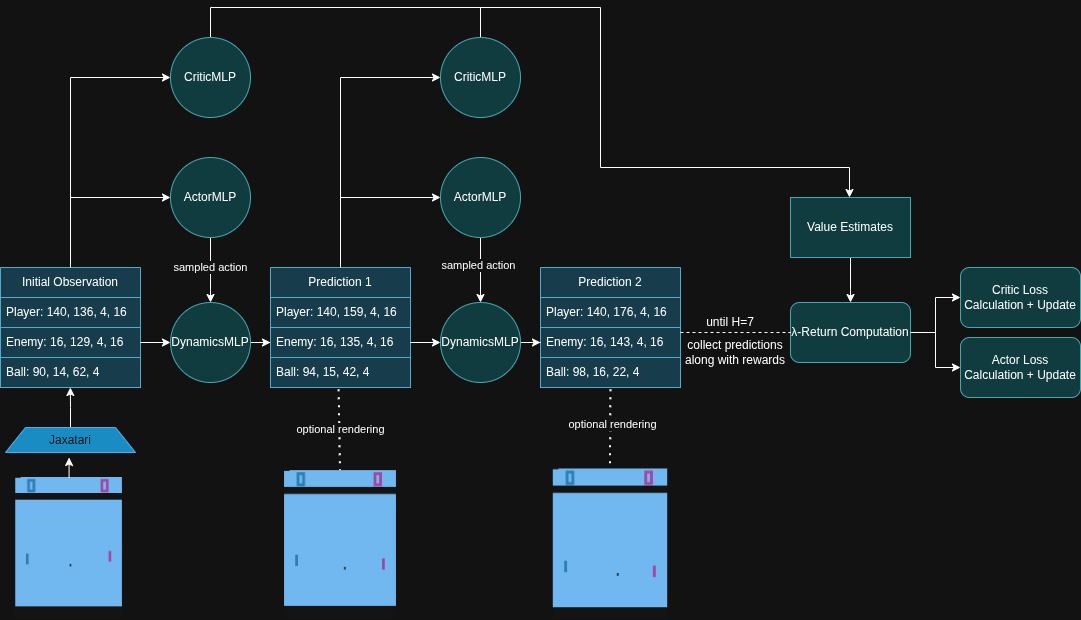

The diagram above was exported from draw.io. Its source (the exported page's mxGraphModel, read from the mxfile embedded in the PNG):
<mxGraphModel dx="284" dy="-367" grid="1" gridSize="10" guides="1" tooltips="1" connect="1" arrows="1" fold="1" page="1" pageScale="1" pageWidth="850" pageHeight="1100" math="0" shadow="0">
  <root>
    <mxCell id="0" />
    <mxCell id="1" parent="0" />
    <mxCell id="0rXg9hX_qiJqMr70hTJn-3" edge="1" parent="1" source="EQO1ERaBwrc_iqzzknR_-9" style="edgeStyle=orthogonalEdgeStyle;rounded=0;orthogonalLoop=1;jettySize=auto;html=1;exitX=0.5;exitY=0;exitDx=0;exitDy=0;">
      <mxGeometry relative="1" as="geometry">
        <mxPoint x="1179.818181818182" y="1500" as="targetPoint" />
      </mxGeometry>
    </mxCell>
    <mxCell id="EQO1ERaBwrc_iqzzknR_-9" parent="1" style="shape=trapezoid;perimeter=trapezoidPerimeter;whiteSpace=wrap;html=1;fixedSize=1;fillColor=#1ba1e2;fontColor=#ffffff;strokeColor=#006EAF;rotation=0;" value="Jaxatari" vertex="1">
      <mxGeometry height="25" width="130" x="1115" y="1540" as="geometry" />
    </mxCell>
    <mxCell id="0rXg9hX_qiJqMr70hTJn-65" edge="1" parent="1" source="WfSYBkHRLwVoldGNudzN-1" style="edgeStyle=orthogonalEdgeStyle;rounded=0;orthogonalLoop=1;jettySize=auto;html=1;exitX=0.5;exitY=0;exitDx=0;exitDy=0;entryX=0;entryY=0.5;entryDx=0;entryDy=0;" target="WfSYBkHRLwVoldGNudzN-7">
      <mxGeometry relative="1" as="geometry">
        <mxPoint x="1180" y="1310" as="targetPoint" />
      </mxGeometry>
    </mxCell>
    <mxCell id="WfSYBkHRLwVoldGNudzN-1" parent="1" style="swimlane;fontStyle=0;childLayout=stackLayout;horizontal=1;startSize=30;horizontalStack=0;resizeParent=1;resizeParentMax=0;resizeLast=0;collapsible=1;marginBottom=0;whiteSpace=wrap;html=1;fillColor=#b1ddf0;strokeColor=#10739e;" value="Initial Observation" vertex="1">
      <mxGeometry height="120" width="140" x="1110" y="1380" as="geometry" />
    </mxCell>
    <mxCell id="WfSYBkHRLwVoldGNudzN-2" parent="WfSYBkHRLwVoldGNudzN-1" style="text;strokeColor=#10739e;fillColor=#b1ddf0;align=left;verticalAlign=middle;spacingLeft=4;spacingRight=4;overflow=hidden;points=[[0,0.5],[1,0.5]];portConstraint=eastwest;rotatable=0;whiteSpace=wrap;html=1;" value="Player:&amp;nbsp;140, 136, 4, 16" vertex="1">
      <mxGeometry height="30" width="140" y="30" as="geometry" />
    </mxCell>
    <mxCell id="WfSYBkHRLwVoldGNudzN-3" parent="WfSYBkHRLwVoldGNudzN-1" style="text;strokeColor=#10739e;fillColor=#b1ddf0;align=left;verticalAlign=middle;spacingLeft=4;spacingRight=4;overflow=hidden;points=[[0,0.5],[1,0.5]];portConstraint=eastwest;rotatable=0;whiteSpace=wrap;html=1;" value="Enemy:&amp;nbsp;16, 129, 4, 16" vertex="1">
      <mxGeometry height="30" width="140" y="60" as="geometry" />
    </mxCell>
    <mxCell id="WfSYBkHRLwVoldGNudzN-4" parent="WfSYBkHRLwVoldGNudzN-1" style="text;strokeColor=#10739e;fillColor=#b1ddf0;align=left;verticalAlign=middle;spacingLeft=4;spacingRight=4;overflow=hidden;points=[[0,0.5],[1,0.5]];portConstraint=eastwest;rotatable=0;whiteSpace=wrap;html=1;" value="Ball:&amp;nbsp;&lt;span style=&quot;background-color: transparent;&quot;&gt;90, 14, 62, 4&lt;/span&gt;" vertex="1">
      <mxGeometry height="30" width="140" y="90" as="geometry" />
    </mxCell>
    <mxCell id="0rXg9hX_qiJqMr70hTJn-60" edge="1" parent="1" source="WfSYBkHRLwVoldGNudzN-7" style="edgeStyle=orthogonalEdgeStyle;rounded=0;orthogonalLoop=1;jettySize=auto;html=1;entryX=0.5;entryY=0;entryDx=0;entryDy=0;" target="WfSYBkHRLwVoldGNudzN-13">
      <mxGeometry relative="1" as="geometry" />
    </mxCell>
    <mxCell id="0rXg9hX_qiJqMr70hTJn-69" connectable="0" parent="0rXg9hX_qiJqMr70hTJn-60" style="edgeLabel;html=1;align=center;verticalAlign=middle;resizable=0;points=[];" value="sampled action" vertex="1">
      <mxGeometry relative="1" x="-0.0667" as="geometry">
        <mxPoint as="offset" />
      </mxGeometry>
    </mxCell>
    <mxCell id="WfSYBkHRLwVoldGNudzN-7" parent="1" style="ellipse;whiteSpace=wrap;html=1;aspect=fixed;fillColor=#b0e3e6;strokeColor=#0e8088;" value="ActorMLP" vertex="1">
      <mxGeometry height="80" width="80" x="1280" y="1270" as="geometry" />
    </mxCell>
    <mxCell id="0rXg9hX_qiJqMr70hTJn-51" edge="1" parent="1" source="WfSYBkHRLwVoldGNudzN-13" style="edgeStyle=orthogonalEdgeStyle;rounded=0;orthogonalLoop=1;jettySize=auto;html=1;" target="0rXg9hX_qiJqMr70hTJn-11">
      <mxGeometry relative="1" as="geometry" />
    </mxCell>
    <mxCell id="WfSYBkHRLwVoldGNudzN-13" parent="1" style="ellipse;whiteSpace=wrap;html=1;aspect=fixed;fillColor=#b0e3e6;strokeColor=#0e8088;" value="DynamicsMLP" vertex="1">
      <mxGeometry height="80" width="80" x="1280" y="1415" as="geometry" />
    </mxCell>
    <mxCell id="WfSYBkHRLwVoldGNudzN-62" parent="1" style="shape=image;verticalLabelPosition=bottom;labelBackgroundColor=default;verticalAlign=top;aspect=fixed;imageAspect=0;image=data:image/png,(base64 omitted: 8572 chars);" value="" vertex="1">
      <mxGeometry height="140" width="106.67" x="1125.24" y="1590" as="geometry" />
    </mxCell>
    <mxCell id="WfSYBkHRLwVoldGNudzN-63" parent="1" style="shape=image;verticalLabelPosition=bottom;labelBackgroundColor=default;verticalAlign=top;aspect=fixed;imageAspect=0;image=data:image/png,(base64 omitted: 8560 chars);" value="" vertex="1">
      <mxGeometry height="146.87" width="111.9" x="1394.05" y="1583.13" as="geometry" />
    </mxCell>
    <mxCell id="WfSYBkHRLwVoldGNudzN-64" parent="1" style="shape=image;verticalLabelPosition=bottom;labelBackgroundColor=default;verticalAlign=top;aspect=fixed;imageAspect=0;image=data:image/png,(base64 omitted: 8572 chars);" value="" vertex="1">
      <mxGeometry height="150.15" width="114.39" x="1662.8" y="1581.4899999999998" as="geometry" />
    </mxCell>
    <mxCell id="0rXg9hX_qiJqMr70hTJn-1" edge="1" parent="1" source="WfSYBkHRLwVoldGNudzN-62" style="edgeStyle=orthogonalEdgeStyle;rounded=0;orthogonalLoop=1;jettySize=auto;html=1;">
      <mxGeometry relative="1" as="geometry">
        <mxPoint x="1179" y="1570" as="targetPoint" />
      </mxGeometry>
    </mxCell>
    <mxCell id="0rXg9hX_qiJqMr70hTJn-63" edge="1" parent="1" source="0rXg9hX_qiJqMr70hTJn-9" style="edgeStyle=orthogonalEdgeStyle;rounded=0;orthogonalLoop=1;jettySize=auto;html=1;entryX=0;entryY=0.5;entryDx=0;entryDy=0;" target="0rXg9hX_qiJqMr70hTJn-61">
      <mxGeometry relative="1" as="geometry">
        <Array as="points">
          <mxPoint x="1450" y="1310" />
        </Array>
        <mxPoint x="1450" y="1310" as="targetPoint" />
      </mxGeometry>
    </mxCell>
    <mxCell id="0rXg9hX_qiJqMr70hTJn-9" parent="1" style="swimlane;fontStyle=0;childLayout=stackLayout;horizontal=1;startSize=30;horizontalStack=0;resizeParent=1;resizeParentMax=0;resizeLast=0;collapsible=1;marginBottom=0;whiteSpace=wrap;html=1;fillColor=#b1ddf0;strokeColor=#10739e;" value="Prediction 1" vertex="1">
      <mxGeometry height="120" width="140" x="1380" y="1380" as="geometry" />
    </mxCell>
    <mxCell id="0rXg9hX_qiJqMr70hTJn-10" parent="0rXg9hX_qiJqMr70hTJn-9" style="text;strokeColor=#10739e;fillColor=#b1ddf0;align=left;verticalAlign=middle;spacingLeft=4;spacingRight=4;overflow=hidden;points=[[0,0.5],[1,0.5]];portConstraint=eastwest;rotatable=0;whiteSpace=wrap;html=1;" value="Player:&amp;nbsp;140, 159, 4, 16" vertex="1">
      <mxGeometry height="30" width="140" y="30" as="geometry" />
    </mxCell>
    <mxCell id="0rXg9hX_qiJqMr70hTJn-11" parent="0rXg9hX_qiJqMr70hTJn-9" style="text;strokeColor=#10739e;fillColor=#b1ddf0;align=left;verticalAlign=middle;spacingLeft=4;spacingRight=4;overflow=hidden;points=[[0,0.5],[1,0.5]];portConstraint=eastwest;rotatable=0;whiteSpace=wrap;html=1;" value="Enemy:&amp;nbsp;16, 135, 4, 16" vertex="1">
      <mxGeometry height="30" width="140" y="60" as="geometry" />
    </mxCell>
    <mxCell id="0rXg9hX_qiJqMr70hTJn-12" parent="0rXg9hX_qiJqMr70hTJn-9" style="text;strokeColor=#10739e;fillColor=#b1ddf0;align=left;verticalAlign=middle;spacingLeft=4;spacingRight=4;overflow=hidden;points=[[0,0.5],[1,0.5]];portConstraint=eastwest;rotatable=0;whiteSpace=wrap;html=1;" value="Ball: 94, 15, 42, 4" vertex="1">
      <mxGeometry height="30" width="140" y="90" as="geometry" />
    </mxCell>
    <mxCell id="0rXg9hX_qiJqMr70hTJn-15" parent="1" style="swimlane;fontStyle=0;childLayout=stackLayout;horizontal=1;startSize=30;horizontalStack=0;resizeParent=1;resizeParentMax=0;resizeLast=0;collapsible=1;marginBottom=0;whiteSpace=wrap;html=1;fillColor=#b1ddf0;strokeColor=#10739e;" value="Prediction 2" vertex="1">
      <mxGeometry height="120" width="140" x="1650" y="1380" as="geometry" />
    </mxCell>
    <mxCell id="0rXg9hX_qiJqMr70hTJn-16" parent="0rXg9hX_qiJqMr70hTJn-15" style="text;strokeColor=#10739e;fillColor=#b1ddf0;align=left;verticalAlign=middle;spacingLeft=4;spacingRight=4;overflow=hidden;points=[[0,0.5],[1,0.5]];portConstraint=eastwest;rotatable=0;whiteSpace=wrap;html=1;" value="Player:&amp;nbsp;140, 176, 4, 16" vertex="1">
      <mxGeometry height="30" width="140" y="30" as="geometry" />
    </mxCell>
    <mxCell id="0rXg9hX_qiJqMr70hTJn-17" parent="0rXg9hX_qiJqMr70hTJn-15" style="text;strokeColor=#10739e;fillColor=#b1ddf0;align=left;verticalAlign=middle;spacingLeft=4;spacingRight=4;overflow=hidden;points=[[0,0.5],[1,0.5]];portConstraint=eastwest;rotatable=0;whiteSpace=wrap;html=1;" value="Enemy:&amp;nbsp;16, 143, 4, 16" vertex="1">
      <mxGeometry height="30" width="140" y="60" as="geometry" />
    </mxCell>
    <mxCell id="0rXg9hX_qiJqMr70hTJn-18" parent="0rXg9hX_qiJqMr70hTJn-15" style="text;strokeColor=#10739e;fillColor=#b1ddf0;align=left;verticalAlign=middle;spacingLeft=4;spacingRight=4;overflow=hidden;points=[[0,0.5],[1,0.5]];portConstraint=eastwest;rotatable=0;whiteSpace=wrap;html=1;" value="Ball: 98, 16, 22, 4" vertex="1">
      <mxGeometry height="30" width="140" y="90" as="geometry" />
    </mxCell>
    <mxCell id="0rXg9hX_qiJqMr70hTJn-53" edge="1" parent="1" source="0rXg9hX_qiJqMr70hTJn-25" style="edgeStyle=orthogonalEdgeStyle;rounded=0;orthogonalLoop=1;jettySize=auto;html=1;entryX=0;entryY=0.5;entryDx=0;entryDy=0;" target="0rXg9hX_qiJqMr70hTJn-17">
      <mxGeometry relative="1" as="geometry" />
    </mxCell>
    <mxCell id="0rXg9hX_qiJqMr70hTJn-25" parent="1" style="ellipse;whiteSpace=wrap;html=1;aspect=fixed;fillColor=#b0e3e6;strokeColor=#0e8088;" value="DynamicsMLP" vertex="1">
      <mxGeometry height="80" width="80" x="1550" y="1415" as="geometry" />
    </mxCell>
    <mxCell id="0rXg9hX_qiJqMr70hTJn-49" edge="1" parent="1" source="0rXg9hX_qiJqMr70hTJn-11" style="edgeStyle=orthogonalEdgeStyle;rounded=0;orthogonalLoop=1;jettySize=auto;html=1;entryX=0;entryY=0.5;entryDx=0;entryDy=0;" target="0rXg9hX_qiJqMr70hTJn-25">
      <mxGeometry relative="1" as="geometry" />
    </mxCell>
    <mxCell id="0rXg9hX_qiJqMr70hTJn-50" edge="1" parent="1" source="WfSYBkHRLwVoldGNudzN-3" style="edgeStyle=orthogonalEdgeStyle;rounded=0;orthogonalLoop=1;jettySize=auto;html=1;entryX=0;entryY=0.5;entryDx=0;entryDy=0;" target="WfSYBkHRLwVoldGNudzN-13">
      <mxGeometry relative="1" as="geometry" />
    </mxCell>
    <mxCell id="0rXg9hX_qiJqMr70hTJn-66" edge="1" parent="1" source="0rXg9hX_qiJqMr70hTJn-61" style="edgeStyle=orthogonalEdgeStyle;rounded=0;orthogonalLoop=1;jettySize=auto;html=1;entryX=0.5;entryY=0;entryDx=0;entryDy=0;" target="0rXg9hX_qiJqMr70hTJn-25">
      <mxGeometry relative="1" as="geometry" />
    </mxCell>
    <mxCell id="0rXg9hX_qiJqMr70hTJn-70" connectable="0" parent="0rXg9hX_qiJqMr70hTJn-66" style="edgeLabel;html=1;align=center;verticalAlign=middle;resizable=0;points=[];" value="sampled action" vertex="1">
      <mxGeometry relative="1" x="-0.1413" y="-2" as="geometry">
        <mxPoint as="offset" />
      </mxGeometry>
    </mxCell>
    <mxCell id="0rXg9hX_qiJqMr70hTJn-61" parent="1" style="ellipse;whiteSpace=wrap;html=1;aspect=fixed;fillColor=#b0e3e6;strokeColor=#0e8088;" value="ActorMLP" vertex="1">
      <mxGeometry height="80" width="80" x="1550" y="1270" as="geometry" />
    </mxCell>
    <mxCell id="0rXg9hX_qiJqMr70hTJn-72" edge="1" parent="1" source="0rXg9hX_qiJqMr70hTJn-12" style="endArrow=none;dashed=1;html=1;dashPattern=1 3;strokeWidth=2;rounded=0;entryX=0.5;entryY=0;entryDx=0;entryDy=0;exitX=0.49;exitY=1.078;exitDx=0;exitDy=0;exitPerimeter=0;" target="WfSYBkHRLwVoldGNudzN-63" value="">
      <mxGeometry height="50" relative="1" width="50" as="geometry">
        <mxPoint x="1350" y="1610" as="sourcePoint" />
        <mxPoint x="1400" y="1560" as="targetPoint" />
      </mxGeometry>
    </mxCell>
    <mxCell id="0rXg9hX_qiJqMr70hTJn-73" connectable="0" parent="0rXg9hX_qiJqMr70hTJn-72" style="edgeLabel;html=1;align=center;verticalAlign=middle;resizable=0;points=[];" value="optional rendering" vertex="1">
      <mxGeometry relative="1" x="-0.0354" as="geometry">
        <mxPoint as="offset" />
      </mxGeometry>
    </mxCell>
    <mxCell id="0rXg9hX_qiJqMr70hTJn-74" edge="1" parent="1" source="0rXg9hX_qiJqMr70hTJn-18" style="endArrow=none;dashed=1;html=1;dashPattern=1 3;strokeWidth=2;rounded=0;entryX=0.5;entryY=0;entryDx=0;entryDy=0;exitX=0.503;exitY=1.078;exitDx=0;exitDy=0;exitPerimeter=0;" target="WfSYBkHRLwVoldGNudzN-64" value="">
      <mxGeometry height="50" relative="1" width="50" as="geometry">
        <mxPoint x="1490" y="1610" as="sourcePoint" />
        <mxPoint x="1540" y="1560" as="targetPoint" />
      </mxGeometry>
    </mxCell>
    <mxCell id="0rXg9hX_qiJqMr70hTJn-75" connectable="0" parent="0rXg9hX_qiJqMr70hTJn-74" style="edgeLabel;html=1;align=center;verticalAlign=middle;resizable=0;points=[];" value="optional rendering" vertex="1">
      <mxGeometry relative="1" x="-0.1321" y="1" as="geometry">
        <mxPoint as="offset" />
      </mxGeometry>
    </mxCell>
    <mxCell id="0rXg9hX_qiJqMr70hTJn-119" edge="1" parent="1" source="0rXg9hX_qiJqMr70hTJn-78" style="edgeStyle=orthogonalEdgeStyle;rounded=0;orthogonalLoop=1;jettySize=auto;html=1;entryX=0.5;entryY=0;entryDx=0;entryDy=0;endArrow=none;endFill=0;startArrow=classic;startFill=1;" target="WfSYBkHRLwVoldGNudzN-1">
      <mxGeometry relative="1" as="geometry">
        <mxPoint x="1180" y="1190" as="targetPoint" />
      </mxGeometry>
    </mxCell>
    <mxCell id="0rXg9hX_qiJqMr70hTJn-142" edge="1" parent="1" source="0rXg9hX_qiJqMr70hTJn-78" style="edgeStyle=orthogonalEdgeStyle;rounded=0;orthogonalLoop=1;jettySize=auto;html=1;exitX=0.5;exitY=0;exitDx=0;exitDy=0;endArrow=none;endFill=0;startSize=2;">
      <mxGeometry relative="1" as="geometry">
        <mxPoint x="1320" y="1120" as="targetPoint" />
      </mxGeometry>
    </mxCell>
    <mxCell id="0rXg9hX_qiJqMr70hTJn-78" parent="1" style="ellipse;whiteSpace=wrap;html=1;aspect=fixed;fillColor=#b0e3e6;strokeColor=#0e8088;" value="CriticMLP" vertex="1">
      <mxGeometry height="80" width="80" x="1280" y="1150" as="geometry" />
    </mxCell>
    <mxCell id="0rXg9hX_qiJqMr70hTJn-120" edge="1" parent="1" source="0rXg9hX_qiJqMr70hTJn-79" style="edgeStyle=orthogonalEdgeStyle;rounded=0;orthogonalLoop=1;jettySize=auto;html=1;entryX=0.5;entryY=0;entryDx=0;entryDy=0;startArrow=classic;startFill=1;endArrow=none;endFill=0;" target="0rXg9hX_qiJqMr70hTJn-9">
      <mxGeometry relative="1" as="geometry">
        <mxPoint x="1449.9999999999995" y="1190" as="targetPoint" />
      </mxGeometry>
    </mxCell>
    <mxCell id="0rXg9hX_qiJqMr70hTJn-144" edge="1" parent="1" source="0rXg9hX_qiJqMr70hTJn-79" style="edgeStyle=orthogonalEdgeStyle;rounded=0;orthogonalLoop=1;jettySize=auto;html=1;endArrow=none;endFill=0;">
      <mxGeometry relative="1" as="geometry">
        <mxPoint x="1590" y="1120" as="targetPoint" />
      </mxGeometry>
    </mxCell>
    <mxCell id="0rXg9hX_qiJqMr70hTJn-79" parent="1" style="ellipse;whiteSpace=wrap;html=1;aspect=fixed;fillColor=#b0e3e6;strokeColor=#0e8088;" value="CriticMLP" vertex="1">
      <mxGeometry height="80" width="80" x="1550" y="1150" as="geometry" />
    </mxCell>
    <mxCell id="0rXg9hX_qiJqMr70hTJn-95" edge="1" parent="1" source="0rXg9hX_qiJqMr70hTJn-89" style="edgeStyle=orthogonalEdgeStyle;rounded=0;orthogonalLoop=1;jettySize=auto;html=1;entryX=0;entryY=0.5;entryDx=0;entryDy=0;exitX=1;exitY=0.5;exitDx=0;exitDy=0;" target="0rXg9hX_qiJqMr70hTJn-93">
      <mxGeometry relative="1" as="geometry">
        <mxPoint x="2030" y="1435" as="sourcePoint" />
        <mxPoint x="2100" y="1435" as="targetPoint" />
      </mxGeometry>
    </mxCell>
    <mxCell id="0rXg9hX_qiJqMr70hTJn-89" parent="1" style="rounded=1;whiteSpace=wrap;html=1;fillColor=#b0e3e6;strokeColor=#0e8088;" value="λ-Return Computation" vertex="1">
      <mxGeometry height="60" width="120" x="1900" y="1415" as="geometry" />
    </mxCell>
    <mxCell id="0rXg9hX_qiJqMr70hTJn-90" parent="1" style="text;html=1;whiteSpace=wrap;strokeColor=none;fillColor=none;align=center;verticalAlign=middle;rounded=0;" value="collect predictions&lt;br&gt;along with rewards" vertex="1">
      <mxGeometry height="30" width="110" x="1790" y="1450" as="geometry" />
    </mxCell>
    <mxCell id="0rXg9hX_qiJqMr70hTJn-93" parent="1" style="rounded=1;whiteSpace=wrap;html=1;fillColor=#b0e3e6;strokeColor=#0e8088;" value="Critic Loss Calculation + Update" vertex="1">
      <mxGeometry height="60" width="120" x="2070" y="1380" as="geometry" />
    </mxCell>
    <mxCell id="0rXg9hX_qiJqMr70hTJn-94" parent="1" style="rounded=1;whiteSpace=wrap;html=1;fillColor=#b0e3e6;strokeColor=#0e8088;" value="Actor Loss Calculation + Update" vertex="1">
      <mxGeometry height="60" width="120" x="2070" y="1450" as="geometry" />
    </mxCell>
    <mxCell id="0rXg9hX_qiJqMr70hTJn-98" edge="1" parent="1" source="0rXg9hX_qiJqMr70hTJn-89" style="edgeStyle=orthogonalEdgeStyle;rounded=0;orthogonalLoop=1;jettySize=auto;html=1;entryX=0;entryY=0.5;entryDx=0;entryDy=0;exitX=1;exitY=0.5;exitDx=0;exitDy=0;" target="0rXg9hX_qiJqMr70hTJn-94">
      <mxGeometry relative="1" as="geometry">
        <mxPoint x="2030" y="1554.99" as="sourcePoint" />
        <mxPoint x="2060" y="1500" as="targetPoint" />
      </mxGeometry>
    </mxCell>
    <mxCell id="0rXg9hX_qiJqMr70hTJn-99" edge="1" parent="1" style="endArrow=none;dashed=1;html=1;rounded=0;entryX=0;entryY=0.5;entryDx=0;entryDy=0;exitX=1;exitY=0.5;exitDx=0;exitDy=0;" target="0rXg9hX_qiJqMr70hTJn-89" value="">
      <mxGeometry height="50" relative="1" width="50" as="geometry">
        <mxPoint x="1790" y="1445" as="sourcePoint" />
        <mxPoint x="1880" y="1470" as="targetPoint" />
      </mxGeometry>
    </mxCell>
    <mxCell id="0rXg9hX_qiJqMr70hTJn-101" parent="1" style="text;html=1;whiteSpace=wrap;strokeColor=none;fillColor=none;align=center;verticalAlign=middle;rounded=0;" value="until H=7" vertex="1">
      <mxGeometry height="30" width="60" x="1810" y="1420" as="geometry" />
    </mxCell>
    <mxCell id="0rXg9hX_qiJqMr70hTJn-136" edge="1" parent="1" source="0rXg9hX_qiJqMr70hTJn-135" style="edgeStyle=orthogonalEdgeStyle;rounded=0;orthogonalLoop=1;jettySize=auto;html=1;" target="0rXg9hX_qiJqMr70hTJn-89">
      <mxGeometry relative="1" as="geometry" />
    </mxCell>
    <mxCell id="0rXg9hX_qiJqMr70hTJn-135" parent="1" style="rounded=0;whiteSpace=wrap;html=1;fillColor=#b0e3e6;strokeColor=#0e8088;" value="Value Estimates" vertex="1">
      <mxGeometry height="60" width="120" x="1900" y="1310" as="geometry" />
    </mxCell>
    <mxCell id="0rXg9hX_qiJqMr70hTJn-141" edge="1" parent="1" style="edgeStyle=orthogonalEdgeStyle;rounded=0;orthogonalLoop=1;jettySize=auto;html=1;endArrow=classic;endFill=1;">
      <mxGeometry relative="1" as="geometry">
        <Array as="points">
          <mxPoint x="1710" y="1120" />
          <mxPoint x="1710" y="1280" />
          <mxPoint x="1959" y="1280" />
        </Array>
        <mxPoint x="1320" y="1120" as="sourcePoint" />
        <mxPoint x="1959" y="1310" as="targetPoint" />
      </mxGeometry>
    </mxCell>
  </root>
</mxGraphModel>